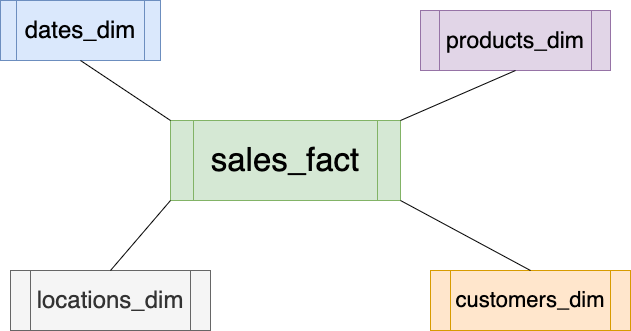

The diagram above was exported from draw.io. Its source (the exported page's mxGraphModel, read from the mxfile embedded in the PNG):
<mxGraphModel dx="1114" dy="849" grid="1" gridSize="10" guides="1" tooltips="1" connect="1" arrows="1" fold="1" page="1" pageScale="1" pageWidth="850" pageHeight="1100" math="0" shadow="0">
  <root>
    <mxCell id="0" />
    <mxCell id="1" parent="0" />
    <mxCell id="uLZbaDFwx-mzluyhf61x-1" value="&lt;font style=&quot;font-size: 33px;&quot;&gt;sales_fact&lt;/font&gt;" style="shape=process;whiteSpace=wrap;html=1;backgroundOutline=1;fillColor=#d5e8d4;strokeColor=#82b366;" vertex="1" parent="1">
      <mxGeometry x="300" y="280" width="230" height="80" as="geometry" />
    </mxCell>
    <mxCell id="uLZbaDFwx-mzluyhf61x-2" value="&lt;font style=&quot;font-size: 23px;&quot;&gt;products_dim&lt;/font&gt;" style="shape=process;whiteSpace=wrap;html=1;backgroundOutline=1;fillColor=#e1d5e7;strokeColor=#9673a6;" vertex="1" parent="1">
      <mxGeometry x="550" y="170" width="190" height="60" as="geometry" />
    </mxCell>
    <mxCell id="uLZbaDFwx-mzluyhf61x-3" value="&lt;font style=&quot;font-size: 24px;&quot;&gt;dates_dim&lt;/font&gt;" style="shape=process;whiteSpace=wrap;html=1;backgroundOutline=1;fillColor=#dae8fc;strokeColor=#6c8ebf;" vertex="1" parent="1">
      <mxGeometry x="130" y="160" width="160" height="60" as="geometry" />
    </mxCell>
    <mxCell id="uLZbaDFwx-mzluyhf61x-4" value="&lt;font style=&quot;font-size: 22px;&quot;&gt;customers_dim&lt;/font&gt;" style="shape=process;whiteSpace=wrap;html=1;backgroundOutline=1;fillColor=#ffe6cc;strokeColor=#d79b00;" vertex="1" parent="1">
      <mxGeometry x="560" y="430" width="200" height="60" as="geometry" />
    </mxCell>
    <mxCell id="uLZbaDFwx-mzluyhf61x-5" value="&lt;font style=&quot;font-size: 24px;&quot;&gt;locations_dim&lt;/font&gt;" style="shape=process;whiteSpace=wrap;html=1;backgroundOutline=1;fillColor=#f5f5f5;strokeColor=#666666;fontColor=#333333;" vertex="1" parent="1">
      <mxGeometry x="140" y="430" width="200" height="60" as="geometry" />
    </mxCell>
    <mxCell id="uLZbaDFwx-mzluyhf61x-7" value="" style="endArrow=none;html=1;rounded=0;entryX=0;entryY=1;entryDx=0;entryDy=0;exitX=0.5;exitY=0;exitDx=0;exitDy=0;" edge="1" parent="1" source="uLZbaDFwx-mzluyhf61x-5" target="uLZbaDFwx-mzluyhf61x-1">
      <mxGeometry width="50" height="50" relative="1" as="geometry">
        <mxPoint x="400" y="450" as="sourcePoint" />
        <mxPoint x="450" y="400" as="targetPoint" />
      </mxGeometry>
    </mxCell>
    <mxCell id="uLZbaDFwx-mzluyhf61x-8" value="" style="endArrow=none;html=1;rounded=0;entryX=1;entryY=1;entryDx=0;entryDy=0;exitX=0.5;exitY=0;exitDx=0;exitDy=0;" edge="1" parent="1" source="uLZbaDFwx-mzluyhf61x-4" target="uLZbaDFwx-mzluyhf61x-1">
      <mxGeometry width="50" height="50" relative="1" as="geometry">
        <mxPoint x="400" y="450" as="sourcePoint" />
        <mxPoint x="450" y="400" as="targetPoint" />
      </mxGeometry>
    </mxCell>
    <mxCell id="uLZbaDFwx-mzluyhf61x-9" value="" style="endArrow=none;html=1;rounded=0;entryX=0.5;entryY=1;entryDx=0;entryDy=0;exitX=1;exitY=0;exitDx=0;exitDy=0;" edge="1" parent="1" source="uLZbaDFwx-mzluyhf61x-1" target="uLZbaDFwx-mzluyhf61x-2">
      <mxGeometry width="50" height="50" relative="1" as="geometry">
        <mxPoint x="400" y="450" as="sourcePoint" />
        <mxPoint x="450" y="400" as="targetPoint" />
      </mxGeometry>
    </mxCell>
    <mxCell id="uLZbaDFwx-mzluyhf61x-10" value="" style="endArrow=none;html=1;rounded=0;exitX=0.5;exitY=1;exitDx=0;exitDy=0;entryX=0;entryY=0;entryDx=0;entryDy=0;" edge="1" parent="1" source="uLZbaDFwx-mzluyhf61x-3" target="uLZbaDFwx-mzluyhf61x-1">
      <mxGeometry width="50" height="50" relative="1" as="geometry">
        <mxPoint x="400" y="450" as="sourcePoint" />
        <mxPoint x="450" y="400" as="targetPoint" />
      </mxGeometry>
    </mxCell>
  </root>
</mxGraphModel>